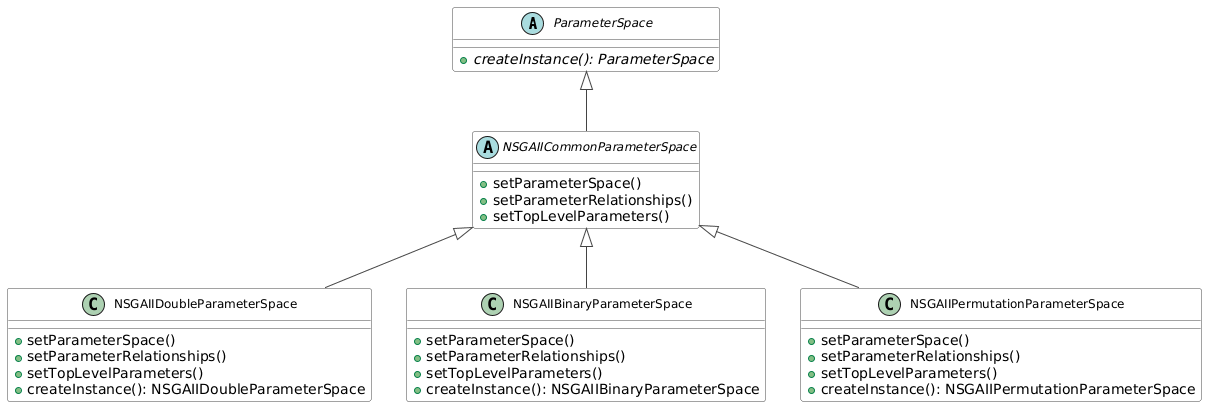

The diagram above was rendered by PlantUML. Its source (embedded in the PNG):
@startuml
skinparam class {
    BackgroundColor White
    ArrowColor #444444
    BorderColor #444444
    FontName Arial
    FontSize 12
    FontStyle plain
}

abstract class ParameterSpace {
  + {abstract} createInstance(): ParameterSpace
}

abstract class NSGAIICommonParameterSpace {
  + setParameterSpace()
  + setParameterRelationships()
  + setTopLevelParameters()
}

class NSGAIIDoubleParameterSpace {
  + setParameterSpace()
  + setParameterRelationships()
  + setTopLevelParameters()
  + createInstance(): NSGAIIDoubleParameterSpace
}

class NSGAIIBinaryParameterSpace {
  + setParameterSpace()
  + setParameterRelationships()
  + setTopLevelParameters()
  + createInstance(): NSGAIIBinaryParameterSpace
}

class NSGAIIPermutationParameterSpace {
  + setParameterSpace()
  + setParameterRelationships()
  + setTopLevelParameters()
  + createInstance(): NSGAIIPermutationParameterSpace
}

ParameterSpace <|-- NSGAIICommonParameterSpace
NSGAIICommonParameterSpace <|-- NSGAIIDoubleParameterSpace
NSGAIICommonParameterSpace <|-- NSGAIIBinaryParameterSpace
NSGAIICommonParameterSpace <|-- NSGAIIPermutationParameterSpace
@enduml